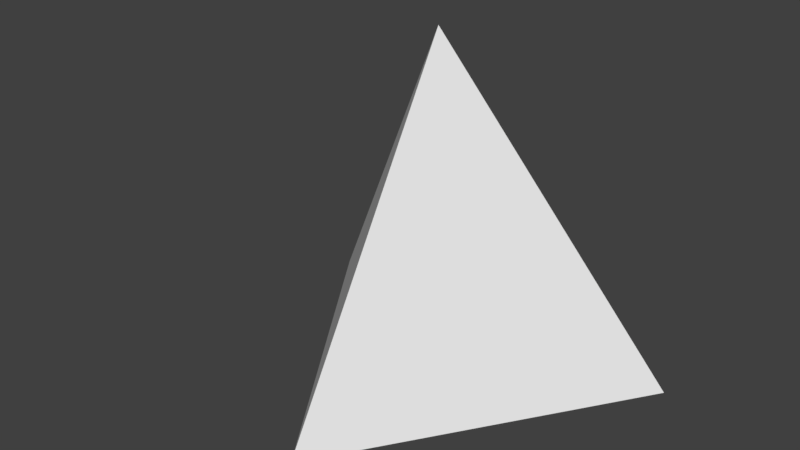 # Source: Cube.blend  (saved by Blender 2.79.0; exported with 4.5.12 LTS)
import bpy
from mathutils import Matrix  # noqa: F401  (used for matrix-valued properties, if any)

bpy.ops.wm.read_factory_settings(use_empty=True)
scene = bpy.context.scene
scene.name = 'Scene'

# ---- collections
col_collection_1 = bpy.data.collections.new('Collection 1'); scene.collection.children.link(col_collection_1)

# ---- world
world_world = bpy.data.worlds.new('World'); scene.world = world_world
world_world.color = (0.05088, 0.05088, 0.05088)
world_world.use_sun_shadow = False
world_world.sun_shadow_jitter_overblur = 0.0
world_world.cycles.sampling_method = 'MANUAL'

# ---- meshes
me_cube = bpy.data.meshes.new('Cube')
me_cube.from_pydata([(-4.034, 2.014, -1.705), (0.00255, -0.004772, 5.148), (3.972, 2.011, -1.705), (0.0103, -3.972, -1.705)], [], [(2, 1, 3), (0, 1, 2), (3, 1, 0)])
me_cube.use_remesh_preserve_volume = False
me_cube.use_remesh_preserve_attributes = False
me_cube.use_mirror_vertex_groups = False
me_cube.update()

# ---- objects
ob_cube = bpy.data.objects.new('Cube', me_cube)

# ---- transforms, parenting, visibility, modifiers, constraints
ob_cube.location = (0.0, 0.0, 0.0)
ob_cube.lineart.crease_threshold = 0.0

# ---- collection membership
col_collection_1.objects.link(ob_cube)

# ---- scene / render settings (as saved in the file)
scene.frame_start = 1; scene.frame_end = 250; scene.frame_set(1)
scene.render.engine = 'BLENDER_EEVEE_NEXT'
scene.render.resolution_percentage = 50
scene.render.dither_intensity = 0.0
scene.cycles.use_denoising = False
scene.cycles.samples = 128
scene.cycles.sampling_pattern = 'TABULATED_SOBOL'
scene.cycles.use_adaptive_sampling = False
scene.cycles.use_light_tree = False
scene.cycles.blur_glossy = 0.0
scene.cycles.sample_clamp_indirect = 0.0
scene.view_settings.view_transform = 'Standard'
bpy.context.view_layer.update()

# ---- added for rendering (the .blend has no active camera and no usable light): camera, sun
cam_auto = bpy.data.cameras.new('AutoCamera')
cam_auto.lens = 50.0
cam_auto.sensor_width = 36.0
cam_auto.clip_end = 1000.0
ob_auto_camera = bpy.data.objects.new('AutoCamera', cam_auto)
scene.collection.objects.link(ob_auto_camera)
ob_auto_camera.location = (11.1825, -14.4353, 10.6924)
ob_auto_camera.rotation_euler = (1.09748, -7.21219e-08, 0.694738)
scene.camera = ob_auto_camera
light_auto_sun = bpy.data.lights.new('AutoSun', 'SUN')
light_auto_sun.energy = 3.0
light_auto_sun.angle = 0.0523599
ob_auto_sun = bpy.data.objects.new('AutoSun', light_auto_sun)
scene.collection.objects.link(ob_auto_sun)
ob_auto_sun.rotation_euler = (0.872665, 0.174533, 0.523599)
bpy.context.view_layer.update()
